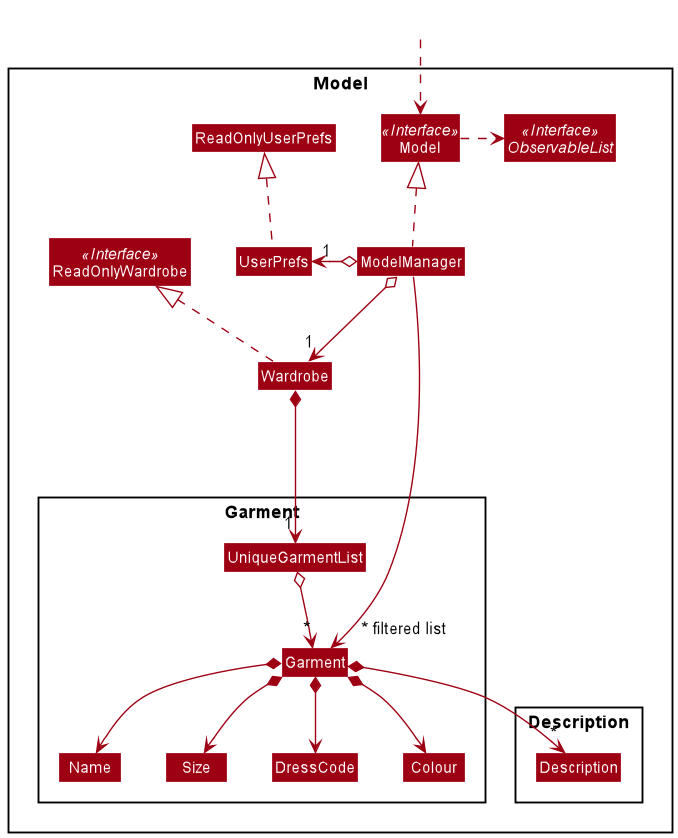

The diagram above was rendered by PlantUML. Its source (embedded in the PNG):
@startuml
!include style.puml
skinparam arrowThickness 1.1
skinparam arrowColor MODEL_COLOR
skinparam classBackgroundColor MODEL_COLOR

Package Model <<Rectangle>>{
Interface ReadOnlyWardrobe <<Interface>>
Interface Model <<Interface>>
Interface ObservableList <<Interface>>
Class Wardrobe
Class ReadOnlyWardrobe
Class Model
Class ModelManager
Class UserPrefs
Class ReadOnlyUserPrefs

Package Garment {
Class Garment
Class DressCode
Class Colour
Class Name
Class Size
Class UniqueGarmentList
}

Package Description {
Class Description
}
}

Class HiddenOutside #FFFFFF
HiddenOutside ..> Model

Wardrobe .up.|> ReadOnlyWardrobe

ModelManager .up.|> Model
Model .right.> ObservableList
ModelManager o--> "1" Wardrobe
ModelManager o-left-> "1" UserPrefs
UserPrefs .up.|> ReadOnlyUserPrefs

Wardrobe *--> "1" UniqueGarmentList
UniqueGarmentList o--> "*" Garment
Garment *--> Name
Garment *--> Size
Garment *--> Colour
Garment *--> DressCode
Garment *--> "*" Description

Name -[hidden]right-> Size
Size -[hidden]right-> DressCode
DressCode -[hidden]right-> Colour

ModelManager ----->" ~* filtered list" Garment
@enduml